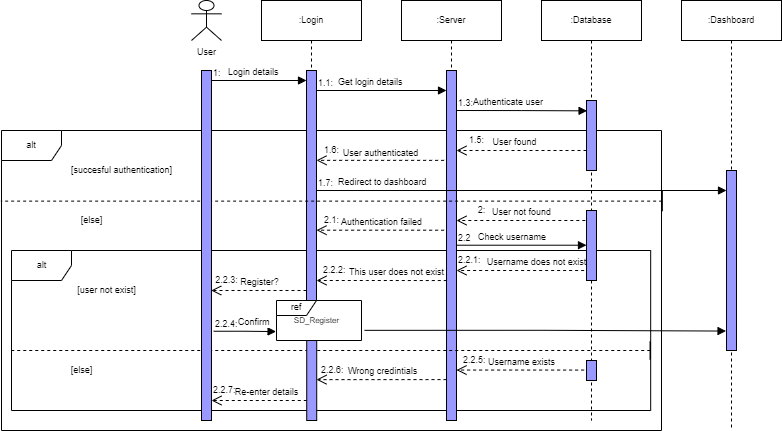

The diagram above was exported from draw.io. Its source (the exported page's mxGraphModel, read from the mxfile embedded in the PNG):
<mxGraphModel dx="1043" dy="571" grid="1" gridSize="10" guides="1" tooltips="1" connect="1" arrows="1" fold="1" page="1" pageScale="1" pageWidth="850" pageHeight="1100" math="0" shadow="0">
  <root>
    <object label="" id="0">
      <mxCell />
    </object>
    <mxCell id="1" parent="0" />
    <mxCell id="cW4VJ1pALl9cJivrpqW2-23" value="alt" style="shape=umlFrame;whiteSpace=wrap;html=1;shadow=0;sketch=0;fontSize=9;" parent="1" vertex="1">
      <mxGeometry x="35" y="170" width="660" height="300" as="geometry" />
    </mxCell>
    <mxCell id="cW4VJ1pALl9cJivrpqW2-16" value="alt" style="shape=umlFrame;whiteSpace=wrap;html=1;shadow=0;sketch=0;fontSize=9;" parent="1" vertex="1">
      <mxGeometry x="45" y="290" width="639.18" height="160" as="geometry" />
    </mxCell>
    <mxCell id="cW4VJ1pALl9cJivrpqW2-11" value=":Login" style="shape=umlLifeline;perimeter=lifelinePerimeter;whiteSpace=wrap;html=1;container=1;collapsible=0;recursiveResize=0;outlineConnect=0;shadow=0;sketch=0;fontSize=9;" parent="1" vertex="1">
      <mxGeometry x="295" y="40" width="100" height="300" as="geometry" />
    </mxCell>
    <mxCell id="cW4VJ1pALl9cJivrpqW2-43" value="" style="html=1;points=[];perimeter=orthogonalPerimeter;rounded=0;shadow=0;glass=0;sketch=0;strokeColor=#000000;fillColor=#9999FF;fontSize=9;" parent="cW4VJ1pALl9cJivrpqW2-11" vertex="1">
      <mxGeometry x="45" y="70" width="10" height="230" as="geometry" />
    </mxCell>
    <mxCell id="cW4VJ1pALl9cJivrpqW2-59" value="1.6:" style="text;html=1;align=center;verticalAlign=middle;resizable=0;points=[];autosize=1;strokeColor=none;fillColor=none;fontSize=9;" parent="cW4VJ1pALl9cJivrpqW2-11" vertex="1">
      <mxGeometry x="55" y="140" width="30" height="20" as="geometry" />
    </mxCell>
    <mxCell id="cW4VJ1pALl9cJivrpqW2-139" value="2.2.2:" style="text;html=1;align=left;verticalAlign=middle;resizable=0;points=[];autosize=1;strokeColor=none;fillColor=none;fontSize=9;" parent="cW4VJ1pALl9cJivrpqW2-11" vertex="1">
      <mxGeometry x="60.00000000000006" y="260" width="40" height="20" as="geometry" />
    </mxCell>
    <mxCell id="cW4VJ1pALl9cJivrpqW2-130" value="ref" style="shape=umlFrame;whiteSpace=wrap;html=1;rounded=0;shadow=0;glass=0;sketch=0;fontSize=9;strokeColor=#000000;fillColor=default;width=40;height=15;" parent="cW4VJ1pALl9cJivrpqW2-11" vertex="1">
      <mxGeometry x="15" y="300" width="85" height="40" as="geometry" />
    </mxCell>
    <mxCell id="cW4VJ1pALl9cJivrpqW2-86" value="Register?" style="html=1;verticalAlign=bottom;endArrow=open;dashed=1;endSize=8;rounded=0;entryX=1.086;entryY=0.279;entryDx=0;entryDy=0;entryPerimeter=0;fontSize=9;" parent="cW4VJ1pALl9cJivrpqW2-11" edge="1">
      <mxGeometry x="-0.0186" relative="1" as="geometry">
        <mxPoint x="45" y="290" as="sourcePoint" />
        <mxPoint x="-50.280000000000115" y="290.0000000000001" as="targetPoint" />
        <Array as="points" />
        <mxPoint as="offset" />
      </mxGeometry>
    </mxCell>
    <mxCell id="cW4VJ1pALl9cJivrpqW2-148" value="2.2.6:" style="text;html=1;align=left;verticalAlign=middle;resizable=0;points=[];autosize=1;strokeColor=none;fillColor=none;fontSize=9;" parent="cW4VJ1pALl9cJivrpqW2-11" vertex="1">
      <mxGeometry x="57.50000000000006" y="360" width="40" height="20" as="geometry" />
    </mxCell>
    <mxCell id="cW4VJ1pALl9cJivrpqW2-131" value="&lt;font style=&quot;font-size: 8px ; line-height: 0.7&quot;&gt;SD_Register&lt;/font&gt;" style="text;html=1;resizable=0;autosize=1;align=center;verticalAlign=middle;points=[];fillColor=none;strokeColor=none;rounded=0;shadow=0;glass=0;sketch=0;fontSize=9;spacing=0;" parent="cW4VJ1pALl9cJivrpqW2-11" vertex="1">
      <mxGeometry x="25" y="310" width="60" height="20" as="geometry" />
    </mxCell>
    <mxCell id="cW4VJ1pALl9cJivrpqW2-13" value=":Server" style="shape=umlLifeline;perimeter=lifelinePerimeter;whiteSpace=wrap;html=1;container=1;collapsible=0;recursiveResize=0;outlineConnect=0;shadow=0;sketch=0;fontSize=9;" parent="1" vertex="1">
      <mxGeometry x="435" y="40" width="100" height="420" as="geometry" />
    </mxCell>
    <mxCell id="cW4VJ1pALl9cJivrpqW2-46" value="" style="html=1;points=[];perimeter=orthogonalPerimeter;rounded=0;shadow=0;glass=0;sketch=0;strokeColor=#000000;fillColor=#9999FF;fontSize=9;" parent="cW4VJ1pALl9cJivrpqW2-13" vertex="1">
      <mxGeometry x="45" y="70" width="10" height="350" as="geometry" />
    </mxCell>
    <mxCell id="cW4VJ1pALl9cJivrpqW2-57" value="Authenticate user" style="endArrow=block;endFill=1;html=1;edgeStyle=orthogonalEdgeStyle;align=left;verticalAlign=top;rounded=0;fontSize=9;entryX=0.057;entryY=0.148;entryDx=0;entryDy=0;entryPerimeter=0;" parent="cW4VJ1pALl9cJivrpqW2-13" target="cW4VJ1pALl9cJivrpqW2-53" edge="1">
      <mxGeometry x="-0.7674" y="20" relative="1" as="geometry">
        <mxPoint x="55" y="110" as="sourcePoint" />
        <mxPoint x="215" y="110" as="targetPoint" />
        <Array as="points" />
        <mxPoint as="offset" />
      </mxGeometry>
    </mxCell>
    <mxCell id="cW4VJ1pALl9cJivrpqW2-58" value="1.3:" style="edgeLabel;resizable=0;html=1;align=left;verticalAlign=bottom;rounded=0;shadow=0;glass=0;sketch=0;fontSize=9;strokeColor=#000000;fillColor=#9999FF;" parent="cW4VJ1pALl9cJivrpqW2-57" connectable="0" vertex="1">
      <mxGeometry x="-1" relative="1" as="geometry" />
    </mxCell>
    <mxCell id="cW4VJ1pALl9cJivrpqW2-70" value="User not found" style="html=1;verticalAlign=bottom;endArrow=open;dashed=1;endSize=8;rounded=0;fontSize=9;" parent="cW4VJ1pALl9cJivrpqW2-13" edge="1">
      <mxGeometry x="0.0357" relative="1" as="geometry">
        <mxPoint x="189.82000000000016" y="220" as="sourcePoint" />
        <mxPoint x="54.99741935483894" y="220" as="targetPoint" />
        <mxPoint as="offset" />
      </mxGeometry>
    </mxCell>
    <mxCell id="cW4VJ1pALl9cJivrpqW2-71" value="2:" style="text;html=1;align=center;verticalAlign=middle;resizable=0;points=[];autosize=1;strokeColor=none;fillColor=none;fontSize=9;" parent="cW4VJ1pALl9cJivrpqW2-13" vertex="1">
      <mxGeometry x="69.82000000000005" y="200" width="20" height="20" as="geometry" />
    </mxCell>
    <mxCell id="cW4VJ1pALl9cJivrpqW2-79" value="Check username" style="endArrow=block;endFill=1;html=1;edgeStyle=orthogonalEdgeStyle;align=left;verticalAlign=top;rounded=0;fontSize=9;" parent="cW4VJ1pALl9cJivrpqW2-13" edge="1">
      <mxGeometry x="-0.6923" y="20" relative="1" as="geometry">
        <mxPoint x="55" y="244.71" as="sourcePoint" />
        <mxPoint x="185" y="244.71" as="targetPoint" />
        <mxPoint as="offset" />
      </mxGeometry>
    </mxCell>
    <mxCell id="cW4VJ1pALl9cJivrpqW2-80" value="2.2" style="edgeLabel;resizable=0;html=1;align=left;verticalAlign=bottom;rounded=0;shadow=0;glass=0;sketch=0;fontSize=9;strokeColor=#000000;fillColor=#9999FF;" parent="cW4VJ1pALl9cJivrpqW2-79" connectable="0" vertex="1">
      <mxGeometry x="-1" relative="1" as="geometry" />
    </mxCell>
    <mxCell id="cW4VJ1pALl9cJivrpqW2-136" value="&lt;span style=&quot;font-size: 9px;&quot;&gt;Get login details&lt;/span&gt;" style="endArrow=block;endFill=1;html=1;edgeStyle=orthogonalEdgeStyle;align=left;verticalAlign=top;rounded=0;fontSize=9;" parent="cW4VJ1pALl9cJivrpqW2-13" edge="1">
      <mxGeometry x="-0.6923" y="20" relative="1" as="geometry">
        <mxPoint x="-85" y="90" as="sourcePoint" />
        <mxPoint x="45" y="90" as="targetPoint" />
        <mxPoint as="offset" />
      </mxGeometry>
    </mxCell>
    <mxCell id="cW4VJ1pALl9cJivrpqW2-137" value="1.1:" style="edgeLabel;resizable=0;html=1;align=left;verticalAlign=bottom;rounded=0;shadow=0;glass=0;sketch=0;fontSize=9;strokeColor=#000000;fillColor=default;" parent="cW4VJ1pALl9cJivrpqW2-136" connectable="0" vertex="1">
      <mxGeometry x="-1" relative="1" as="geometry" />
    </mxCell>
    <mxCell id="cW4VJ1pALl9cJivrpqW2-138" value="2.2.1:" style="text;html=1;align=left;verticalAlign=middle;resizable=0;points=[];autosize=1;strokeColor=none;fillColor=none;fontSize=9;" parent="cW4VJ1pALl9cJivrpqW2-13" vertex="1">
      <mxGeometry x="55.00000000000006" y="250" width="40" height="20" as="geometry" />
    </mxCell>
    <mxCell id="cW4VJ1pALl9cJivrpqW2-14" value=":Database" style="shape=umlLifeline;perimeter=lifelinePerimeter;whiteSpace=wrap;html=1;container=1;collapsible=0;recursiveResize=0;outlineConnect=0;shadow=0;sketch=0;fontSize=9;" parent="1" vertex="1">
      <mxGeometry x="575" y="40" width="100" height="420" as="geometry" />
    </mxCell>
    <mxCell id="cW4VJ1pALl9cJivrpqW2-53" value="" style="html=1;points=[];perimeter=orthogonalPerimeter;rounded=0;shadow=0;glass=0;sketch=0;strokeColor=#000000;fillColor=#9999FF;fontSize=9;" parent="cW4VJ1pALl9cJivrpqW2-14" vertex="1">
      <mxGeometry x="45" y="100" width="10" height="70" as="geometry" />
    </mxCell>
    <mxCell id="cW4VJ1pALl9cJivrpqW2-64" value="User found" style="html=1;verticalAlign=bottom;endArrow=open;dashed=1;endSize=8;rounded=0;fontSize=9;" parent="cW4VJ1pALl9cJivrpqW2-14" edge="1">
      <mxGeometry x="0.1116" relative="1" as="geometry">
        <mxPoint x="45" y="150" as="sourcePoint" />
        <mxPoint x="-85" y="150" as="targetPoint" />
        <mxPoint as="offset" />
      </mxGeometry>
    </mxCell>
    <mxCell id="cW4VJ1pALl9cJivrpqW2-61" value="" style="html=1;points=[];perimeter=orthogonalPerimeter;rounded=0;shadow=0;glass=0;sketch=0;strokeColor=#000000;fillColor=#9999FF;fontSize=9;" parent="cW4VJ1pALl9cJivrpqW2-14" vertex="1">
      <mxGeometry x="45" y="210" width="10" height="70" as="geometry" />
    </mxCell>
    <mxCell id="cW4VJ1pALl9cJivrpqW2-151" value="" style="html=1;points=[];perimeter=orthogonalPerimeter;rounded=0;shadow=0;glass=0;sketch=0;strokeColor=#000000;fillColor=#9999FF;fontSize=9;" parent="cW4VJ1pALl9cJivrpqW2-14" vertex="1">
      <mxGeometry x="45" y="360" width="10" height="20" as="geometry" />
    </mxCell>
    <mxCell id="cW4VJ1pALl9cJivrpqW2-15" value=":Dashboard" style="shape=umlLifeline;perimeter=lifelinePerimeter;whiteSpace=wrap;html=1;container=1;collapsible=0;recursiveResize=0;outlineConnect=0;shadow=0;sketch=0;fontSize=9;" parent="1" vertex="1">
      <mxGeometry x="715" y="40" width="100" height="430" as="geometry" />
    </mxCell>
    <mxCell id="cW4VJ1pALl9cJivrpqW2-54" value="" style="html=1;points=[];perimeter=orthogonalPerimeter;rounded=0;shadow=0;glass=0;sketch=0;strokeColor=#000000;fillColor=#9999FF;fontSize=9;" parent="cW4VJ1pALl9cJivrpqW2-15" vertex="1">
      <mxGeometry x="45" y="170" width="10" height="180" as="geometry" />
    </mxCell>
    <mxCell id="cW4VJ1pALl9cJivrpqW2-29" value="" style="shape=umlLifeline;participant=umlActor;perimeter=lifelinePerimeter;whiteSpace=wrap;html=1;container=1;collapsible=0;recursiveResize=0;verticalAlign=top;spacingTop=36;outlineConnect=0;shadow=0;sketch=0;size=0;rotation=90;fontSize=9;" parent="1" vertex="1">
      <mxGeometry x="355" y="-90" width="20" height="661.25" as="geometry" />
    </mxCell>
    <mxCell id="cW4VJ1pALl9cJivrpqW2-31" value="[else]" style="text;html=1;align=center;verticalAlign=middle;resizable=0;points=[];autosize=1;strokeColor=none;fillColor=none;fontSize=9;" parent="1" vertex="1">
      <mxGeometry x="105" y="250" width="40" height="20" as="geometry" />
    </mxCell>
    <mxCell id="cW4VJ1pALl9cJivrpqW2-30" value="[succesful authentication]" style="text;html=1;align=center;verticalAlign=middle;resizable=0;points=[];autosize=1;strokeColor=none;fillColor=none;fontSize=9;" parent="1" vertex="1">
      <mxGeometry x="95" y="200" width="120" height="20" as="geometry" />
    </mxCell>
    <mxCell id="cW4VJ1pALl9cJivrpqW2-34" value="" style="shape=umlLifeline;participant=umlActor;perimeter=lifelinePerimeter;whiteSpace=wrap;html=1;container=1;collapsible=0;recursiveResize=0;verticalAlign=top;spacingTop=36;outlineConnect=0;shadow=0;sketch=0;size=0;rotation=90;fontSize=9;" parent="1" vertex="1">
      <mxGeometry x="355" y="70" width="17.5" height="640" as="geometry" />
    </mxCell>
    <mxCell id="cW4VJ1pALl9cJivrpqW2-35" value="[user not exist]" style="text;html=1;align=center;verticalAlign=middle;resizable=0;points=[];autosize=1;strokeColor=none;fillColor=none;fontSize=9;" parent="1" vertex="1">
      <mxGeometry x="105" y="320" width="70" height="20" as="geometry" />
    </mxCell>
    <mxCell id="cW4VJ1pALl9cJivrpqW2-37" value="[else]" style="text;html=1;align=center;verticalAlign=middle;resizable=0;points=[];autosize=1;strokeColor=none;fillColor=none;fontSize=9;" parent="1" vertex="1">
      <mxGeometry x="95" y="400" width="40" height="20" as="geometry" />
    </mxCell>
    <mxCell id="cW4VJ1pALl9cJivrpqW2-38" value="User" style="shape=umlActor;verticalLabelPosition=bottom;verticalAlign=top;html=1;rounded=0;shadow=0;glass=0;sketch=0;strokeColor=#000000;fillColor=none;fontSize=9;" parent="1" vertex="1">
      <mxGeometry x="225" y="40" width="30" height="40" as="geometry" />
    </mxCell>
    <mxCell id="cW4VJ1pALl9cJivrpqW2-44" value="" style="html=1;points=[];perimeter=orthogonalPerimeter;rounded=0;shadow=0;glass=0;sketch=0;strokeColor=#000000;fillColor=#9999FF;fontSize=9;" parent="1" vertex="1">
      <mxGeometry x="235" y="110" width="10" height="350" as="geometry" />
    </mxCell>
    <mxCell id="cW4VJ1pALl9cJivrpqW2-60" value="User authenticated" style="html=1;verticalAlign=bottom;endArrow=open;dashed=1;endSize=8;rounded=0;entryX=1.086;entryY=0.279;entryDx=0;entryDy=0;entryPerimeter=0;exitX=-0.151;exitY=0.893;exitDx=0;exitDy=0;exitPerimeter=0;fontSize=9;" parent="1" edge="1">
      <mxGeometry x="-0.0051" y="1" relative="1" as="geometry">
        <mxPoint x="477.63" y="199.86" as="sourcePoint" />
        <mxPoint x="350" y="199.84000000000003" as="targetPoint" />
        <Array as="points" />
        <mxPoint as="offset" />
      </mxGeometry>
    </mxCell>
    <mxCell id="cW4VJ1pALl9cJivrpqW2-62" value="Authentication failed" style="html=1;verticalAlign=bottom;endArrow=open;dashed=1;endSize=8;rounded=0;entryX=1.086;entryY=0.279;entryDx=0;entryDy=0;entryPerimeter=0;exitX=-0.151;exitY=0.893;exitDx=0;exitDy=0;exitPerimeter=0;fontSize=9;" parent="1" edge="1">
      <mxGeometry x="-0.0186" relative="1" as="geometry">
        <mxPoint x="477.63" y="269.71000000000004" as="sourcePoint" />
        <mxPoint x="349.9999999999999" y="269.69000000000005" as="targetPoint" />
        <Array as="points" />
        <mxPoint as="offset" />
      </mxGeometry>
    </mxCell>
    <mxCell id="cW4VJ1pALl9cJivrpqW2-63" value="2.1:" style="text;html=1;align=center;verticalAlign=middle;resizable=0;points=[];autosize=1;strokeColor=none;fillColor=none;fontSize=9;" parent="1" vertex="1">
      <mxGeometry x="350" y="250" width="30" height="20" as="geometry" />
    </mxCell>
    <mxCell id="cW4VJ1pALl9cJivrpqW2-65" value="1.5:" style="text;html=1;align=center;verticalAlign=middle;resizable=0;points=[];autosize=1;strokeColor=none;fillColor=none;fontSize=9;" parent="1" vertex="1">
      <mxGeometry x="495" y="170" width="30" height="20" as="geometry" />
    </mxCell>
    <mxCell id="cW4VJ1pALl9cJivrpqW2-77" value="Username exists" style="html=1;verticalAlign=bottom;endArrow=open;dashed=1;endSize=8;rounded=0;entryX=1.086;entryY=0.279;entryDx=0;entryDy=0;entryPerimeter=0;exitX=-0.151;exitY=0.893;exitDx=0;exitDy=0;exitPerimeter=0;fontSize=9;" parent="1" edge="1">
      <mxGeometry x="-0.0186" relative="1" as="geometry">
        <mxPoint x="617.6300000000001" y="409.5700000000001" as="sourcePoint" />
        <mxPoint x="489.9999999999999" y="409.5500000000001" as="targetPoint" />
        <Array as="points" />
        <mxPoint as="offset" />
      </mxGeometry>
    </mxCell>
    <mxCell id="cW4VJ1pALl9cJivrpqW2-78" value="Wrong credintials" style="html=1;verticalAlign=bottom;endArrow=open;dashed=1;endSize=8;rounded=0;entryX=1.086;entryY=0.279;entryDx=0;entryDy=0;entryPerimeter=0;fontSize=9;" parent="1" edge="1">
      <mxGeometry x="-0.0186" relative="1" as="geometry">
        <mxPoint x="480" y="419.09000000000003" as="sourcePoint" />
        <mxPoint x="349.9999999999999" y="419.13000000000017" as="targetPoint" />
        <Array as="points" />
        <mxPoint as="offset" />
      </mxGeometry>
    </mxCell>
    <mxCell id="cW4VJ1pALl9cJivrpqW2-83" value="Redirect to dashboard" style="endArrow=block;endFill=1;html=1;edgeStyle=orthogonalEdgeStyle;align=left;verticalAlign=top;rounded=0;fontSize=9;" parent="1" edge="1">
      <mxGeometry x="-0.9022" y="20" relative="1" as="geometry">
        <mxPoint x="350" y="230" as="sourcePoint" />
        <mxPoint x="760" y="230" as="targetPoint" />
        <mxPoint as="offset" />
      </mxGeometry>
    </mxCell>
    <mxCell id="cW4VJ1pALl9cJivrpqW2-84" value="1.7:&amp;nbsp;" style="edgeLabel;resizable=0;html=1;align=left;verticalAlign=bottom;rounded=0;shadow=0;glass=0;sketch=0;fontSize=9;strokeColor=#000000;fillColor=#9999FF;" parent="cW4VJ1pALl9cJivrpqW2-83" connectable="0" vertex="1">
      <mxGeometry x="-1" relative="1" as="geometry" />
    </mxCell>
    <mxCell id="cW4VJ1pALl9cJivrpqW2-132" value="Confirm" style="endArrow=block;endFill=1;html=1;edgeStyle=orthogonalEdgeStyle;align=left;verticalAlign=top;rounded=0;fontSize=9;entryX=-0.005;entryY=0.777;entryDx=0;entryDy=0;entryPerimeter=0;exitX=1.222;exitY=0.745;exitDx=0;exitDy=0;exitPerimeter=0;" parent="1" source="cW4VJ1pALl9cJivrpqW2-44" target="cW4VJ1pALl9cJivrpqW2-130" edge="1">
      <mxGeometry x="-0.2735" y="21" relative="1" as="geometry">
        <mxPoint x="245" y="374.73" as="sourcePoint" />
        <mxPoint x="405" y="374.73" as="targetPoint" />
        <mxPoint as="offset" />
      </mxGeometry>
    </mxCell>
    <mxCell id="cW4VJ1pALl9cJivrpqW2-133" value="2.2.4:" style="edgeLabel;resizable=0;html=1;align=left;verticalAlign=bottom;rounded=0;shadow=0;glass=0;sketch=0;fontSize=9;strokeColor=#000000;fillColor=default;" parent="cW4VJ1pALl9cJivrpqW2-132" connectable="0" vertex="1">
      <mxGeometry x="-1" relative="1" as="geometry" />
    </mxCell>
    <mxCell id="cW4VJ1pALl9cJivrpqW2-134" value="Login details" style="endArrow=block;endFill=1;html=1;edgeStyle=orthogonalEdgeStyle;align=left;verticalAlign=top;rounded=0;fontSize=9;" parent="1" edge="1">
      <mxGeometry x="-0.6842" y="20" relative="1" as="geometry">
        <mxPoint x="245" y="120" as="sourcePoint" />
        <mxPoint x="340" y="120" as="targetPoint" />
        <mxPoint as="offset" />
      </mxGeometry>
    </mxCell>
    <mxCell id="cW4VJ1pALl9cJivrpqW2-135" value="1:" style="edgeLabel;resizable=0;html=1;align=left;verticalAlign=bottom;rounded=0;shadow=0;glass=0;sketch=0;fontSize=9;strokeColor=#000000;fillColor=default;" parent="cW4VJ1pALl9cJivrpqW2-134" connectable="0" vertex="1">
      <mxGeometry x="-1" relative="1" as="geometry" />
    </mxCell>
    <mxCell id="cW4VJ1pALl9cJivrpqW2-141" value="2.2.3:" style="text;html=1;align=center;verticalAlign=middle;resizable=0;points=[];autosize=1;strokeColor=none;fillColor=none;fontSize=9;" parent="1" vertex="1">
      <mxGeometry x="240.00000000000006" y="310" width="40" height="20" as="geometry" />
    </mxCell>
    <mxCell id="cW4VJ1pALl9cJivrpqW2-74" value="Username does not exist" style="html=1;verticalAlign=bottom;endArrow=open;dashed=1;endSize=8;rounded=0;entryX=1.086;entryY=0.279;entryDx=0;entryDy=0;entryPerimeter=0;exitX=-0.151;exitY=0.893;exitDx=0;exitDy=0;exitPerimeter=0;fontSize=9;" parent="1" edge="1">
      <mxGeometry x="-0.2536" relative="1" as="geometry">
        <mxPoint x="617.6300000000001" y="310.02000000000004" as="sourcePoint" />
        <mxPoint x="489.9999999999999" y="310.00000000000006" as="targetPoint" />
        <Array as="points" />
        <mxPoint as="offset" />
      </mxGeometry>
    </mxCell>
    <mxCell id="cW4VJ1pALl9cJivrpqW2-129" value="This user does not exist" style="html=1;verticalAlign=bottom;endArrow=open;dashed=1;endSize=8;rounded=0;entryX=1.086;entryY=0.279;entryDx=0;entryDy=0;entryPerimeter=0;fontSize=9;exitX=0.681;exitY=0.267;exitDx=0;exitDy=0;exitPerimeter=0;" parent="1" edge="1">
      <mxGeometry x="-0.2281" relative="1" as="geometry">
        <mxPoint x="480.28157999999996" y="320.05000000000007" as="sourcePoint" />
        <mxPoint x="349.9999999999999" y="320.0000000000001" as="targetPoint" />
        <Array as="points">
          <mxPoint x="400" y="320" />
        </Array>
        <mxPoint as="offset" />
      </mxGeometry>
    </mxCell>
    <mxCell id="cW4VJ1pALl9cJivrpqW2-146" value="Re-enter details" style="html=1;verticalAlign=bottom;endArrow=open;dashed=1;endSize=8;rounded=0;entryX=1.086;entryY=0.279;entryDx=0;entryDy=0;entryPerimeter=0;fontSize=9;" parent="1" edge="1">
      <mxGeometry x="-0.1545" relative="1" as="geometry">
        <mxPoint x="340.28" y="440" as="sourcePoint" />
        <mxPoint x="244.9999999999998" y="440.0000000000001" as="targetPoint" />
        <Array as="points" />
        <mxPoint as="offset" />
      </mxGeometry>
    </mxCell>
    <mxCell id="cW4VJ1pALl9cJivrpqW2-147" value="2.2.5:" style="text;html=1;align=left;verticalAlign=middle;resizable=0;points=[];autosize=1;strokeColor=none;fillColor=none;fontSize=9;" parent="1" vertex="1">
      <mxGeometry x="495.00000000000006" y="390" width="40" height="20" as="geometry" />
    </mxCell>
    <mxCell id="cW4VJ1pALl9cJivrpqW2-149" value="2.2.7:" style="text;html=1;align=left;verticalAlign=middle;resizable=0;points=[];autosize=1;strokeColor=none;fillColor=none;fontSize=9;" parent="1" vertex="1">
      <mxGeometry x="245" y="420" width="40" height="20" as="geometry" />
    </mxCell>
    <mxCell id="cW4VJ1pALl9cJivrpqW2-144" value="" style="endArrow=block;endFill=1;html=1;edgeStyle=orthogonalEdgeStyle;align=left;verticalAlign=top;rounded=0;fontSize=8;entryX=-0.046;entryY=0.892;entryDx=0;entryDy=0;entryPerimeter=0;exitX=1.036;exitY=0.746;exitDx=0;exitDy=0;exitPerimeter=0;" parent="1" source="cW4VJ1pALl9cJivrpqW2-130" target="cW4VJ1pALl9cJivrpqW2-54" edge="1">
      <mxGeometry x="-1" relative="1" as="geometry">
        <mxPoint x="405" y="370" as="sourcePoint" />
        <mxPoint x="565" y="370" as="targetPoint" />
      </mxGeometry>
    </mxCell>
    <mxCell id="cW4VJ1pALl9cJivrpqW2-145" value="" style="edgeLabel;resizable=0;html=1;align=left;verticalAlign=bottom;rounded=0;shadow=0;glass=0;sketch=0;fontSize=8;strokeColor=#000000;fillColor=default;" parent="cW4VJ1pALl9cJivrpqW2-144" connectable="0" vertex="1">
      <mxGeometry x="-1" relative="1" as="geometry" />
    </mxCell>
    <mxCell id="cW4VJ1pALl9cJivrpqW2-150" value="" style="html=1;points=[];perimeter=orthogonalPerimeter;rounded=0;shadow=0;glass=0;sketch=0;strokeColor=#000000;fillColor=#9999FF;fontSize=9;" parent="1" vertex="1">
      <mxGeometry x="340.22" y="380" width="10" height="80" as="geometry" />
    </mxCell>
  </root>
</mxGraphModel>